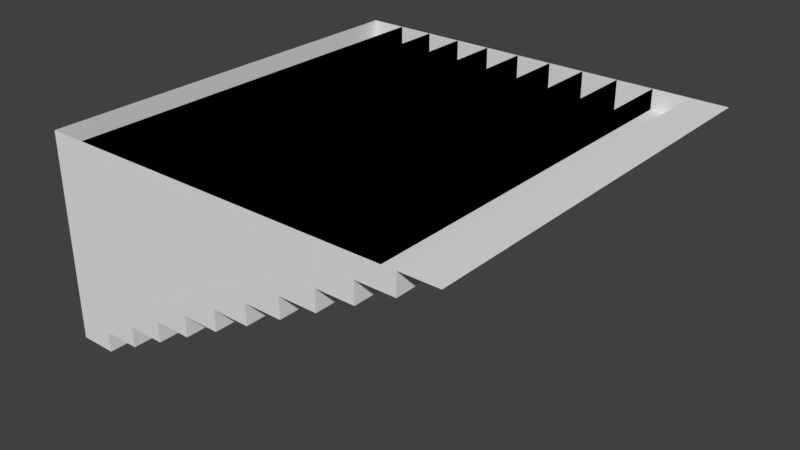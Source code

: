 # Source: awp.blend  (saved by Blender 2.77.0; exported with 4.5.12 LTS)
import bpy
from mathutils import Matrix  # noqa: F401  (used for matrix-valued properties, if any)

bpy.ops.wm.read_factory_settings(use_empty=True)
scene = bpy.context.scene
scene.name = 'Scene'

# ---- collections
col_collection_1 = bpy.data.collections.new('Collection 1'); scene.collection.children.link(col_collection_1)

# ---- world
world_world = bpy.data.worlds.new('World'); scene.world = world_world
world_world.color = (0.05088, 0.05088, 0.05088)
world_world.use_sun_shadow = False
world_world.sun_shadow_jitter_overblur = 0.0
world_world.cycles.sampling_method = 'MANUAL'

# ---- meshes
me_plane = bpy.data.meshes.new('Plane')
me_plane.from_pydata([(-10.0, -10.0, 0.0), (10.0, -10.0, 0.0), (-10.0, 10.0, 0.0), (10.0, 10.0, 0.0), (-10.0, 8.182, 0.0), (-10.0, 6.364, 0.0), (-10.0, 4.545, 0.0), (-10.0, 2.727, 0.0), (-10.0, 0.9091, 0.0), (-10.0, -0.9091, 0.0), (-10.0, -2.727, 0.0), (-10.0, -4.545, 0.0), (-10.0, -6.364, 0.0), (-10.0, -8.182, 0.0), (-8.182, -10.0, 0.0), (-6.364, -10.0, 0.0), (-4.545, -10.0, 0.0), (-2.727, -10.0, 0.0), (-0.9091, -10.0, 0.0), (0.9091, -10.0, 0.0), (2.727, -10.0, 0.0), (4.545, -10.0, 0.0), (6.364, -10.0, 0.0), (8.182, -10.0, 0.0), (10.0, -8.182, 0.0), (10.0, -6.364, 0.0), (10.0, -4.545, 0.0), (10.0, -2.727, 0.0), (10.0, -0.9091, 0.0), (10.0, 0.9091, 0.0), (10.0, 2.727, 0.0), (10.0, 4.545, 0.0), (10.0, 6.364, 0.0), (10.0, 8.182, 0.0), (8.182, 10.0, 0.0), (6.364, 10.0, 0.0), (4.545, 10.0, 0.0), (2.727, 10.0, 0.0), (0.9091, 10.0, 0.0), (-0.9091, 10.0, 0.0), (-2.727, 10.0, 0.0), (-4.545, 10.0, 0.0), (-6.364, 10.0, 0.0), (-8.182, 10.0, 0.0), (-8.182, -8.182, 0.0), (-8.182, -6.364, 0.0), (-8.182, -4.545, 0.0), (-8.182, -2.727, 0.0), (-8.182, -0.9091, 0.0), (-8.182, 0.9091, 0.0), (-8.182, 2.727, 0.0), (-8.182, 4.545, 0.0), (-8.182, 6.364, 0.0), (-8.182, 8.182, 0.0), (-6.364, -8.182, 0.0), (-6.364, -6.364, 0.0), (-6.364, -4.545, 0.0), (-6.364, -2.727, 0.0), (-6.364, -0.9091, 0.0), (-6.364, 0.9091, 0.0), (-6.364, 2.727, 0.0), (-6.364, 4.545, 0.0), (-6.364, 6.364, 0.0), (-6.364, 8.182, 0.0), (-4.545, -8.182, 0.0), (-4.545, -6.364, 0.0), (-4.545, -4.545, 0.0), (-4.545, -2.727, 0.0), (-4.545, -0.9091, 0.0), (-4.545, 0.9091, 0.0), (-4.545, 2.727, 0.0), (-4.545, 4.545, 0.0), (-4.545, 6.364, 0.0), (-4.545, 8.182, 0.0), (-2.727, -8.182, 0.0), (-2.727, -6.364, 0.0), (-2.727, -4.545, 0.0), (-2.727, -2.727, 0.0), (-2.727, -0.9091, 0.0), (-2.727, 0.9091, 0.0), (-2.727, 2.727, 0.0), (-2.727, 4.545, 0.0), (-2.727, 6.364, 0.0), (-2.727, 8.182, 0.0), (-0.9091, -8.182, 0.0), (-0.9091, -6.364, 0.0), (-0.9091, -4.545, 0.0), (-0.9091, -2.727, 0.0), (-0.9091, -0.9091, 0.0), (-0.9091, 0.9091, 0.0), (-0.9091, 2.727, 0.0), (-0.9091, 4.545, 0.0), (-0.9091, 6.364, 0.0), (-0.9091, 8.182, 0.0), (0.9091, -8.182, 0.0), (0.9091, -6.364, 0.0), (0.9091, -4.545, 0.0), (0.9091, -2.727, 0.0), (0.9091, -0.9091, 0.0), (0.9091, 0.9091, 0.0), (0.9091, 2.727, 0.0), (0.9091, 4.545, 0.0), (0.9091, 6.364, 0.0), (0.9091, 8.182, 0.0), (2.727, -8.182, 0.0), (2.727, -6.364, 0.0), (2.727, -4.545, 0.0), (2.727, -2.727, 0.0), (2.727, -0.9091, 0.0), (2.727, 0.9091, 0.0), (2.727, 2.727, 0.0), (2.727, 4.545, 0.0), (2.727, 6.364, 0.0), (2.727, 8.182, 0.0), (4.545, -8.182, 0.0), (4.545, -6.364, 0.0), (4.545, -4.545, 0.0), (4.545, -2.727, 0.0), (4.545, -0.9091, 0.0), (4.545, 0.9091, 0.0), (4.545, 2.727, 0.0), (4.545, 4.545, 0.0), (4.545, 6.364, 0.0), (4.545, 8.182, 0.0), (6.364, -8.182, 0.0), (6.364, -6.364, 0.0), (6.364, -4.545, 0.0), (6.364, -2.727, 0.0), (6.364, -0.9091, 0.0), (6.364, 0.9091, 0.0), (6.364, 2.727, 0.0), (6.364, 4.545, 0.0), (6.364, 6.364, 0.0), (6.364, 8.182, 0.0), (8.182, -8.182, 0.0), (8.182, -6.364, 0.0), (8.182, -4.545, 0.0), (8.182, -2.727, 0.0), (8.182, -0.9091, 0.0), (8.182, 0.9091, 0.0), (8.182, 2.727, 0.0), (8.182, 4.545, 0.0), (8.182, 6.364, 0.0), (8.182, 8.182, 0.0), (6.364, -10.0, -1.0), (8.182, -10.0, -1.0), (8.182, 10.0, -1.0), (6.364, 10.0, -1.0), (6.364, 8.182, -1.0), (6.364, -8.182, -1.0), (6.364, -6.364, -1.0), (6.364, -4.545, -1.0), (6.364, -2.727, -1.0), (6.364, -0.9091, -1.0), (6.364, 0.9091, -1.0), (6.364, 2.727, -1.0), (6.364, 4.545, -1.0), (6.364, 6.364, -1.0), (8.182, 8.182, -1.0), (8.182, -8.182, -1.0), (8.182, -6.364, -1.0), (8.182, -4.545, -1.0), (8.182, -2.727, -1.0), (8.182, -0.9091, -1.0), (8.182, 0.9091, -1.0), (8.182, 2.727, -1.0), (8.182, 4.545, -1.0), (8.182, 6.364, -1.0), (4.545, -10.0, -2.0), (6.364, -10.0, -2.0), (6.364, 10.0, -2.0), (4.545, 10.0, -2.0), (4.545, 8.182, -2.0), (4.545, -8.182, -2.0), (4.545, -6.364, -2.0), (4.545, -4.545, -2.0), (4.545, -2.727, -2.0), (4.545, -0.9091, -2.0), (4.545, 0.9091, -2.0), (4.545, 2.727, -2.0), (4.545, 4.545, -2.0), (4.545, 6.364, -2.0), (6.364, 8.182, -2.0), (6.364, -8.182, -2.0), (6.364, -6.364, -2.0), (6.364, -4.545, -2.0), (6.364, -2.727, -2.0), (6.364, -0.9091, -2.0), (6.364, 0.9091, -2.0), (6.364, 2.727, -2.0), (6.364, 4.545, -2.0), (6.364, 6.364, -2.0), (2.727, -10.0, -3.0), (4.545, -10.0, -3.0), (4.545, 10.0, -3.0), (2.727, 10.0, -3.0), (2.727, 8.182, -3.0), (2.727, -8.182, -3.0), (2.727, -6.364, -3.0), (2.727, -4.545, -3.0), (2.727, -2.727, -3.0), (2.727, -0.9091, -3.0), (2.727, 0.9091, -3.0), (2.727, 2.727, -3.0), (2.727, 4.545, -3.0), (2.727, 6.364, -3.0), (4.545, 8.182, -3.0), (4.545, -8.182, -3.0), (4.545, -6.364, -3.0), (4.545, -4.545, -3.0), (4.545, -2.727, -3.0), (4.545, -0.9091, -3.0), (4.545, 0.9091, -3.0), (4.545, 2.727, -3.0), (4.545, 4.545, -3.0), (4.545, 6.364, -3.0), (0.9091, -10.0, -4.0), (2.727, -10.0, -4.0), (2.727, 10.0, -4.0), (0.9091, 10.0, -4.0), (0.9091, 8.182, -4.0), (0.9091, -8.182, -4.0), (0.9091, -6.364, -4.0), (0.9091, -4.545, -4.0), (0.9091, -2.727, -4.0), (0.9091, -0.9091, -4.0), (0.9091, 0.9091, -4.0), (0.9091, 2.727, -4.0), (0.9091, 4.545, -4.0), (0.9091, 6.364, -4.0), (2.727, 8.182, -4.0), (2.727, -8.182, -4.0), (2.727, -6.364, -4.0), (2.727, -4.545, -4.0), (2.727, -2.727, -4.0), (2.727, -0.9091, -4.0), (2.727, 0.9091, -4.0), (2.727, 2.727, -4.0), (2.727, 4.545, -4.0), (2.727, 6.364, -4.0), (-0.9091, -10.0, -5.0), (0.9091, -10.0, -5.0), (0.9091, 10.0, -5.0), (-0.9091, 10.0, -5.0), (-0.9091, 8.182, -5.0), (-0.9091, -8.182, -5.0), (-0.9091, -6.364, -5.0), (-0.9091, -4.545, -5.0), (-0.9091, -2.727, -5.0), (-0.9091, -0.9091, -5.0), (-0.9091, 0.9091, -5.0), (-0.9091, 2.727, -5.0), (-0.9091, 4.545, -5.0), (-0.9091, 6.364, -5.0), (0.9091, 8.182, -5.0), (0.9091, -8.182, -5.0), (0.9091, -6.364, -5.0), (0.9091, -4.545, -5.0), (0.9091, -2.727, -5.0), (0.9091, -0.9091, -5.0), (0.9091, 0.9091, -5.0), (0.9091, 2.727, -5.0), (0.9091, 4.545, -5.0), (0.9091, 6.364, -5.0), (-2.727, -10.0, -6.0), (-0.9091, -10.0, -6.0), (-0.9091, 10.0, -6.0), (-2.727, 10.0, -6.0), (-2.727, 8.182, -6.0), (-2.727, -8.182, -6.0), (-2.727, -6.364, -6.0), (-2.727, -4.545, -6.0), (-2.727, -2.727, -6.0), (-2.727, -0.9091, -6.0), (-2.727, 0.9091, -6.0), (-2.727, 2.727, -6.0), (-2.727, 4.545, -6.0), (-2.727, 6.364, -6.0), (-0.9091, 8.182, -6.0), (-0.9091, -8.182, -6.0), (-0.9091, -6.364, -6.0), (-0.9091, -4.545, -6.0), (-0.9091, -2.727, -6.0), (-0.9091, -0.9091, -6.0), (-0.9091, 0.9091, -6.0), (-0.9091, 2.727, -6.0), (-0.9091, 4.545, -6.0), (-0.9091, 6.364, -6.0), (-4.545, -10.0, -7.0), (-2.727, -10.0, -7.0), (-2.727, 10.0, -7.0), (-4.545, 10.0, -7.0), (-4.545, 8.182, -7.0), (-4.545, -8.182, -7.0), (-4.545, -6.364, -7.0), (-4.545, -4.545, -7.0), (-4.545, -2.727, -7.0), (-4.545, -0.9091, -7.0), (-4.545, 0.9091, -7.0), (-4.545, 2.727, -7.0), (-4.545, 4.545, -7.0), (-4.545, 6.364, -7.0), (-2.727, 8.182, -7.0), (-2.727, -8.182, -7.0), (-2.727, -6.364, -7.0), (-2.727, -4.545, -7.0), (-2.727, -2.727, -7.0), (-2.727, -0.9091, -7.0), (-2.727, 0.9091, -7.0), (-2.727, 2.727, -7.0), (-2.727, 4.545, -7.0), (-2.727, 6.364, -7.0), (-6.364, -10.0, -8.0), (-4.545, -10.0, -8.0), (-4.545, 10.0, -8.0), (-6.364, 10.0, -8.0), (-6.364, 8.182, -8.0), (-6.364, -8.182, -8.0), (-6.364, -6.364, -8.0), (-6.364, -4.545, -8.0), (-6.364, -2.727, -8.0), (-6.364, -0.9091, -8.0), (-6.364, 0.9091, -8.0), (-6.364, 2.727, -8.0), (-6.364, 4.545, -8.0), (-6.364, 6.364, -8.0), (-4.545, 8.182, -8.0), (-4.545, -8.182, -8.0), (-4.545, -6.364, -8.0), (-4.545, -4.545, -8.0), (-4.545, -2.727, -8.0), (-4.545, -0.9091, -8.0), (-4.545, 0.9091, -8.0), (-4.545, 2.727, -8.0), (-4.545, 4.545, -8.0), (-4.545, 6.364, -8.0), (-8.182, -10.0, -9.0), (-6.364, -10.0, -9.0), (-6.364, 10.0, -9.0), (-8.182, 10.0, -9.0), (-8.182, 8.182, -9.0), (-8.182, -8.182, -9.0), (-8.182, -6.364, -9.0), (-8.182, -4.545, -9.0), (-8.182, -2.727, -9.0), (-8.182, -0.9091, -9.0), (-8.182, 0.9091, -9.0), (-8.182, 2.727, -9.0), (-8.182, 4.545, -9.0), (-8.182, 6.364, -9.0), (-6.364, 8.182, -9.0), (-6.364, -8.182, -9.0), (-6.364, -6.364, -9.0), (-6.364, -4.545, -9.0), (-6.364, -2.727, -9.0), (-6.364, -0.9091, -9.0), (-6.364, 0.9091, -9.0), (-6.364, 2.727, -9.0), (-6.364, 4.545, -9.0), (-6.364, 6.364, -9.0), (-10.0, -8.182, -10.0), (-10.0, -10.0, -10.0), (-8.182, 10.0, -10.0), (-10.0, 10.0, -10.0), (-10.0, 8.182, -10.0), (-10.0, 6.364, -10.0), (-10.0, 4.545, -10.0), (-10.0, 2.727, -10.0), (-10.0, 0.9091, -10.0), (-10.0, -0.9091, -10.0), (-10.0, -2.727, -10.0), (-10.0, -4.545, -10.0), (-10.0, -6.364, -10.0), (-8.182, -10.0, -10.0), (-8.182, 8.182, -10.0), (-8.182, -8.182, -10.0), (-8.182, -6.364, -10.0), (-8.182, -4.545, -10.0), (-8.182, -2.727, -10.0), (-8.182, -0.9091, -10.0), (-8.182, 0.9091, -10.0), (-8.182, 2.727, -10.0), (-8.182, 4.545, -10.0), (-8.182, 6.364, -10.0)], [], [(143, 34, 3, 33), (12, 372, 360, 13), (62, 359, 350, 63), (63, 316, 325, 62), (82, 311, 302, 83), (88, 283, 284, 89), (95, 256, 257, 96), (96, 223, 222, 95), (110, 203, 202, 109), (129, 188, 189, 130), (130, 155, 154, 129), (48, 379, 380, 49), (4, 364, 365, 5), (11, 371, 372, 12), (47, 378, 379, 48), (2, 363, 364, 4), (10, 370, 371, 11), (46, 377, 378, 47), (43, 362, 363, 2), (9, 369, 370, 10), (45, 376, 377, 46), (49, 346, 345, 48), (54, 351, 352, 55), (61, 358, 359, 62), (48, 345, 344, 47), (15, 337, 351, 54), (60, 357, 358, 61), (47, 344, 343, 46), (63, 350, 338, 42), (59, 356, 357, 60), (46, 343, 342, 45), (68, 331, 332, 69), (55, 318, 317, 54), (41, 314, 315, 42), (62, 325, 324, 61), (67, 330, 331, 68), (54, 317, 312, 15), (61, 324, 323, 60), (66, 329, 330, 67), (42, 315, 316, 63), (60, 323, 322, 59), (69, 298, 297, 68), (74, 303, 304, 75), (81, 310, 311, 82), (68, 297, 296, 67), (40, 290, 291, 41), (17, 289, 303, 74), (80, 309, 310, 81), (67, 296, 295, 66), (83, 302, 290, 40), (79, 308, 309, 80), (75, 270, 269, 74), (82, 277, 276, 81), (87, 282, 283, 88), (74, 269, 264, 17), (81, 276, 275, 80), (17, 264, 265, 18), (86, 281, 282, 87), (40, 267, 268, 83), (39, 266, 267, 40), (80, 275, 274, 79), (102, 263, 254, 103), (89, 250, 249, 88), (94, 255, 256, 95), (101, 262, 263, 102), (18, 240, 241, 19), (88, 249, 248, 87), (19, 241, 255, 94), (100, 261, 262, 101), (87, 248, 247, 86), (103, 254, 242, 38), (103, 220, 229, 102), (19, 216, 217, 20), (108, 235, 236, 109), (95, 222, 221, 94), (102, 229, 228, 101), (107, 234, 235, 108), (94, 221, 216, 19), (101, 228, 227, 100), (106, 233, 234, 107), (38, 219, 220, 103), (115, 208, 209, 116), (122, 215, 206, 123), (109, 202, 201, 108), (114, 207, 208, 115), (121, 214, 215, 122), (108, 201, 200, 107), (21, 193, 207, 114), (120, 213, 214, 121), (107, 200, 199, 106), (123, 206, 194, 36), (116, 175, 174, 115), (123, 172, 181, 122), (128, 187, 188, 129), (115, 174, 173, 114), (122, 181, 180, 121), (127, 186, 187, 128), (114, 173, 168, 21), (121, 180, 179, 120), (126, 185, 186, 127), (36, 171, 172, 123), (34, 146, 147, 35), (135, 160, 161, 136), (142, 167, 158, 143), (129, 154, 153, 128), (134, 159, 160, 135), (141, 166, 167, 142), (128, 153, 152, 127), (23, 145, 159, 134), (140, 165, 166, 141), (127, 152, 151, 126), (23, 134, 24, 1), (134, 135, 25, 24), (135, 136, 26, 25), (136, 137, 27, 26), (137, 138, 28, 27), (138, 139, 29, 28), (139, 140, 30, 29), (140, 141, 31, 30), (141, 142, 32, 31), (142, 143, 33, 32), (148, 147, 146, 158), (144, 149, 159, 145), (149, 150, 160, 159), (150, 151, 161, 160), (151, 152, 162, 161), (152, 153, 163, 162), (153, 154, 164, 163), (154, 155, 165, 164), (155, 156, 166, 165), (156, 157, 167, 166), (157, 148, 158, 167), (35, 147, 148, 133), (136, 161, 162, 137), (131, 156, 155, 130), (124, 149, 144, 22), (137, 162, 163, 138), (132, 157, 156, 131), (22, 144, 145, 23), (125, 150, 149, 124), (138, 163, 164, 139), (133, 148, 157, 132), (126, 151, 150, 125), (139, 164, 165, 140), (143, 158, 146, 34), (172, 171, 170, 182), (168, 173, 183, 169), (173, 174, 184, 183), (174, 175, 185, 184), (175, 176, 186, 185), (176, 177, 187, 186), (177, 178, 188, 187), (178, 179, 189, 188), (179, 180, 190, 189), (180, 181, 191, 190), (181, 172, 182, 191), (133, 182, 170, 35), (35, 170, 171, 36), (117, 176, 175, 116), (130, 189, 190, 131), (22, 169, 183, 124), (21, 168, 169, 22), (118, 177, 176, 117), (131, 190, 191, 132), (124, 183, 184, 125), (119, 178, 177, 118), (132, 191, 182, 133), (125, 184, 185, 126), (120, 179, 178, 119), (196, 195, 194, 206), (192, 197, 207, 193), (197, 198, 208, 207), (198, 199, 209, 208), (199, 200, 210, 209), (200, 201, 211, 210), (201, 202, 212, 211), (202, 203, 213, 212), (203, 204, 214, 213), (204, 205, 215, 214), (205, 196, 206, 215), (20, 192, 193, 21), (37, 195, 196, 113), (116, 209, 210, 117), (111, 204, 203, 110), (36, 194, 195, 37), (104, 197, 192, 20), (117, 210, 211, 118), (112, 205, 204, 111), (105, 198, 197, 104), (118, 211, 212, 119), (113, 196, 205, 112), (106, 199, 198, 105), (119, 212, 213, 120), (220, 219, 218, 230), (216, 221, 231, 217), (221, 222, 232, 231), (222, 223, 233, 232), (223, 224, 234, 233), (224, 225, 235, 234), (225, 226, 236, 235), (226, 227, 237, 236), (227, 228, 238, 237), (228, 229, 239, 238), (229, 220, 230, 239), (109, 236, 237, 110), (113, 230, 218, 37), (97, 224, 223, 96), (110, 237, 238, 111), (20, 217, 231, 104), (98, 225, 224, 97), (111, 238, 239, 112), (104, 231, 232, 105), (37, 218, 219, 38), (99, 226, 225, 98), (112, 239, 230, 113), (105, 232, 233, 106), (100, 227, 226, 99), (244, 243, 242, 254), (240, 245, 255, 241), (245, 246, 256, 255), (246, 247, 257, 256), (247, 248, 258, 257), (248, 249, 259, 258), (249, 250, 260, 259), (250, 251, 261, 260), (251, 252, 262, 261), (252, 253, 263, 262), (253, 244, 254, 263), (90, 251, 250, 89), (39, 243, 244, 93), (96, 257, 258, 97), (91, 252, 251, 90), (84, 245, 240, 18), (97, 258, 259, 98), (92, 253, 252, 91), (85, 246, 245, 84), (98, 259, 260, 99), (93, 244, 253, 92), (38, 242, 243, 39), (86, 247, 246, 85), (99, 260, 261, 100), (268, 267, 266, 278), (264, 269, 279, 265), (269, 270, 280, 279), (270, 271, 281, 280), (271, 272, 282, 281), (272, 273, 283, 282), (273, 274, 284, 283), (274, 275, 285, 284), (275, 276, 286, 285), (276, 277, 287, 286), (277, 268, 278, 287), (83, 268, 277, 82), (76, 271, 270, 75), (89, 284, 285, 90), (93, 278, 266, 39), (77, 272, 271, 76), (90, 285, 286, 91), (18, 265, 279, 84), (78, 273, 272, 77), (91, 286, 287, 92), (84, 279, 280, 85), (79, 274, 273, 78), (92, 287, 278, 93), (85, 280, 281, 86), (292, 291, 290, 302), (288, 293, 303, 289), (293, 294, 304, 303), (294, 295, 305, 304), (295, 296, 306, 305), (296, 297, 307, 306), (297, 298, 308, 307), (298, 299, 309, 308), (299, 300, 310, 309), (300, 301, 311, 310), (301, 292, 302, 311), (75, 304, 305, 76), (70, 299, 298, 69), (41, 291, 292, 73), (76, 305, 306, 77), (71, 300, 299, 70), (64, 293, 288, 16), (77, 306, 307, 78), (72, 301, 300, 71), (65, 294, 293, 64), (78, 307, 308, 79), (73, 292, 301, 72), (16, 288, 289, 17), (66, 295, 294, 65), (316, 315, 314, 326), (312, 317, 327, 313), (317, 318, 328, 327), (318, 319, 329, 328), (319, 320, 330, 329), (320, 321, 331, 330), (321, 322, 332, 331), (322, 323, 333, 332), (323, 324, 334, 333), (324, 325, 335, 334), (325, 316, 326, 335), (56, 319, 318, 55), (69, 332, 333, 70), (73, 326, 314, 41), (57, 320, 319, 56), (70, 333, 334, 71), (16, 313, 327, 64), (58, 321, 320, 57), (71, 334, 335, 72), (15, 312, 313, 16), (64, 327, 328, 65), (59, 322, 321, 58), (72, 335, 326, 73), (65, 328, 329, 66), (340, 339, 338, 350), (336, 341, 351, 337), (341, 342, 352, 351), (342, 343, 353, 352), (343, 344, 354, 353), (344, 345, 355, 354), (345, 346, 356, 355), (346, 347, 357, 356), (347, 348, 358, 357), (348, 349, 359, 358), (349, 340, 350, 359), (42, 338, 339, 43), (55, 352, 353, 56), (50, 347, 346, 49), (43, 339, 340, 53), (56, 353, 354, 57), (51, 348, 347, 50), (14, 336, 337, 15), (44, 341, 336, 14), (57, 354, 355, 58), (52, 349, 348, 51), (45, 342, 341, 44), (58, 355, 356, 59), (53, 340, 349, 52), (364, 363, 362, 374), (361, 360, 375, 373), (360, 372, 376, 375), (372, 371, 377, 376), (371, 370, 378, 377), (370, 369, 379, 378), (369, 368, 380, 379), (368, 367, 381, 380), (367, 366, 382, 381), (366, 365, 383, 382), (365, 364, 374, 383), (5, 365, 366, 6), (49, 380, 381, 50), (0, 361, 373, 14), (53, 374, 362, 43), (6, 366, 367, 7), (13, 360, 361, 0), (50, 381, 382, 51), (14, 373, 375, 44), (7, 367, 368, 8), (51, 382, 383, 52), (44, 375, 376, 45), (8, 368, 369, 9), (52, 383, 374, 53)])
me_plane.use_remesh_preserve_volume = False
me_plane.use_remesh_preserve_attributes = False
me_plane.use_mirror_vertex_groups = False
me_plane.update()

# ---- objects
ob_plane = bpy.data.objects.new('Plane', me_plane)

# ---- transforms, parenting, visibility, modifiers, constraints
ob_plane.location = (0.0, 0.0, 0.0)
ob_plane.lineart.crease_threshold = 0.0

# ---- collection membership
col_collection_1.objects.link(ob_plane)

# ---- scene / render settings (as saved in the file)
scene.frame_start = 1; scene.frame_end = 250; scene.frame_set(1)
scene.render.engine = 'BLENDER_EEVEE_NEXT'
scene.render.resolution_percentage = 50
scene.render.dither_intensity = 0.0
scene.cycles.use_denoising = False
scene.cycles.samples = 128
scene.cycles.sampling_pattern = 'TABULATED_SOBOL'
scene.cycles.light_sampling_threshold = 0.0
scene.cycles.use_adaptive_sampling = False
scene.cycles.use_light_tree = False
scene.cycles.blur_glossy = 0.0
scene.cycles.sample_clamp_indirect = 0.0
scene.view_settings.view_transform = 'Standard'
bpy.context.view_layer.update()

# ---- added for rendering (the .blend has no active camera and no usable light): camera, sun
cam_auto = bpy.data.cameras.new('AutoCamera')
cam_auto.lens = 50.0
cam_auto.sensor_width = 36.0
cam_auto.clip_end = 1000.0
ob_auto_camera = bpy.data.objects.new('AutoCamera', cam_auto)
scene.collection.objects.link(ob_auto_camera)
ob_auto_camera.location = (27.7567, -33.3081, 17.2054)
ob_auto_camera.rotation_euler = (1.09748, -7.21219e-08, 0.694738)
scene.camera = ob_auto_camera
light_auto_sun = bpy.data.lights.new('AutoSun', 'SUN')
light_auto_sun.energy = 3.0
light_auto_sun.angle = 0.0523599
ob_auto_sun = bpy.data.objects.new('AutoSun', light_auto_sun)
scene.collection.objects.link(ob_auto_sun)
ob_auto_sun.rotation_euler = (0.872665, 0.174533, 0.523599)
bpy.context.view_layer.update()
